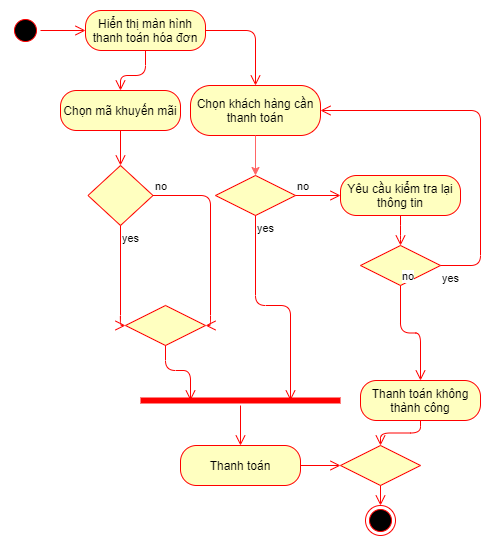

The diagram above was exported from draw.io. Its source (the exported page's mxGraphModel, read from the mxfile embedded in the PNG):
<mxGraphModel dx="1024" dy="592" grid="1" gridSize="10" guides="1" tooltips="1" connect="1" arrows="1" fold="1" page="1" pageScale="1" pageWidth="850" pageHeight="1100" math="0" shadow="0">
  <root>
    <mxCell id="0" />
    <mxCell id="1" parent="0" />
    <mxCell id="rDBfMQLle578KTZMKO2U-1" value="" style="ellipse;html=1;shape=startState;fillColor=#000000;strokeColor=#ff0000;" parent="1" vertex="1">
      <mxGeometry x="230" y="70" width="30" height="30" as="geometry" />
    </mxCell>
    <mxCell id="rDBfMQLle578KTZMKO2U-2" value="" style="edgeStyle=orthogonalEdgeStyle;html=1;verticalAlign=bottom;endArrow=open;endSize=8;strokeColor=#ff0000;entryX=0;entryY=0.5;entryDx=0;entryDy=0;" parent="1" source="rDBfMQLle578KTZMKO2U-1" target="rDBfMQLle578KTZMKO2U-3" edge="1">
      <mxGeometry relative="1" as="geometry">
        <mxPoint x="175" y="160" as="targetPoint" />
      </mxGeometry>
    </mxCell>
    <mxCell id="rDBfMQLle578KTZMKO2U-3" value="Hiển thị màn hình thanh toán hóa đơn" style="rounded=1;whiteSpace=wrap;html=1;arcSize=40;fontColor=#000000;fillColor=#ffffc0;strokeColor=#ff0000;" parent="1" vertex="1">
      <mxGeometry x="305" y="65" width="120" height="40" as="geometry" />
    </mxCell>
    <mxCell id="rDBfMQLle578KTZMKO2U-4" value="" style="edgeStyle=orthogonalEdgeStyle;html=1;verticalAlign=bottom;endArrow=open;endSize=8;strokeColor=#ff0000;entryX=0.5;entryY=0;entryDx=0;entryDy=0;" parent="1" source="rDBfMQLle578KTZMKO2U-3" target="rDBfMQLle578KTZMKO2U-5" edge="1">
      <mxGeometry relative="1" as="geometry">
        <mxPoint x="430" y="360" as="targetPoint" />
        <Array as="points">
          <mxPoint x="475" y="85" />
        </Array>
      </mxGeometry>
    </mxCell>
    <mxCell id="rDBfMQLle578KTZMKO2U-5" value="Chọn khách hàng cần thanh toán" style="rounded=1;whiteSpace=wrap;html=1;arcSize=40;fontColor=#000000;fillColor=#ffffc0;strokeColor=#ff0000;" parent="1" vertex="1">
      <mxGeometry x="410" y="140" width="130" height="50" as="geometry" />
    </mxCell>
    <mxCell id="rDBfMQLle578KTZMKO2U-6" value="" style="edgeStyle=orthogonalEdgeStyle;html=1;verticalAlign=bottom;endArrow=open;endSize=8;strokeColor=#ff0000;entryX=0.5;entryY=0;entryDx=0;entryDy=0;exitX=0.5;exitY=1;exitDx=0;exitDy=0;" parent="1" source="rDBfMQLle578KTZMKO2U-3" target="rDBfMQLle578KTZMKO2U-9" edge="1">
      <mxGeometry relative="1" as="geometry">
        <mxPoint x="340" y="260" as="targetPoint" />
        <Array as="points">
          <mxPoint x="365" y="130" />
          <mxPoint x="340" y="130" />
        </Array>
      </mxGeometry>
    </mxCell>
    <mxCell id="rDBfMQLle578KTZMKO2U-9" value="Chọn mã khuyến mãi" style="rounded=1;whiteSpace=wrap;html=1;arcSize=40;fontColor=#000000;fillColor=#ffffc0;strokeColor=#ff0000;" parent="1" vertex="1">
      <mxGeometry x="280" y="145" width="120" height="40" as="geometry" />
    </mxCell>
    <mxCell id="rDBfMQLle578KTZMKO2U-10" value="" style="edgeStyle=orthogonalEdgeStyle;html=1;verticalAlign=bottom;endArrow=open;endSize=8;strokeColor=#ff0000;entryX=0.5;entryY=0;entryDx=0;entryDy=0;" parent="1" source="rDBfMQLle578KTZMKO2U-9" target="rDBfMQLle578KTZMKO2U-11" edge="1">
      <mxGeometry relative="1" as="geometry">
        <mxPoint x="340" y="350" as="targetPoint" />
      </mxGeometry>
    </mxCell>
    <mxCell id="rDBfMQLle578KTZMKO2U-11" value="" style="rhombus;whiteSpace=wrap;html=1;fillColor=#ffffc0;strokeColor=#ff0000;" parent="1" vertex="1">
      <mxGeometry x="307.5" y="220" width="65" height="60" as="geometry" />
    </mxCell>
    <mxCell id="rDBfMQLle578KTZMKO2U-12" value="no" style="edgeStyle=orthogonalEdgeStyle;html=1;align=left;verticalAlign=bottom;endArrow=open;endSize=8;strokeColor=#ff0000;entryX=1;entryY=0.5;entryDx=0;entryDy=0;" parent="1" source="rDBfMQLle578KTZMKO2U-11" edge="1" target="4QvPWdMVTsUFX9so0AJP-7">
      <mxGeometry x="-1" relative="1" as="geometry">
        <mxPoint x="430" y="430" as="targetPoint" />
        <Array as="points">
          <mxPoint x="430" y="250" />
          <mxPoint x="430" y="380" />
        </Array>
      </mxGeometry>
    </mxCell>
    <mxCell id="rDBfMQLle578KTZMKO2U-13" value="yes" style="edgeStyle=orthogonalEdgeStyle;html=1;align=left;verticalAlign=top;endArrow=open;endSize=8;strokeColor=#ff0000;entryX=0;entryY=0.5;entryDx=0;entryDy=0;" parent="1" source="rDBfMQLle578KTZMKO2U-11" edge="1" target="4QvPWdMVTsUFX9so0AJP-7">
      <mxGeometry x="-1" relative="1" as="geometry">
        <mxPoint x="390" y="350" as="targetPoint" />
        <Array as="points">
          <mxPoint x="340" y="380" />
        </Array>
      </mxGeometry>
    </mxCell>
    <mxCell id="rDBfMQLle578KTZMKO2U-14" value="Yêu cầu kiểm tra lại thông tin" style="rounded=1;whiteSpace=wrap;html=1;arcSize=40;fontColor=#000000;fillColor=#ffffc0;strokeColor=#ff0000;" parent="1" vertex="1">
      <mxGeometry x="560" y="230" width="120" height="40" as="geometry" />
    </mxCell>
    <mxCell id="rDBfMQLle578KTZMKO2U-15" value="" style="edgeStyle=orthogonalEdgeStyle;html=1;verticalAlign=bottom;endArrow=open;endSize=8;strokeColor=#ff0000;entryX=0.5;entryY=0;entryDx=0;entryDy=0;" parent="1" source="rDBfMQLle578KTZMKO2U-14" edge="1" target="4QvPWdMVTsUFX9so0AJP-12">
      <mxGeometry relative="1" as="geometry">
        <mxPoint x="670" y="170" as="targetPoint" />
        <Array as="points">
          <mxPoint x="620" y="290" />
          <mxPoint x="620" y="290" />
        </Array>
      </mxGeometry>
    </mxCell>
    <mxCell id="YcqFOWZEe0zeQrEXhFSL-1" value="Thanh toán" style="rounded=1;whiteSpace=wrap;html=1;arcSize=40;fontColor=#000000;fillColor=#ffffc0;strokeColor=#ff0000;" parent="1" vertex="1">
      <mxGeometry x="400" y="500" width="120" height="40" as="geometry" />
    </mxCell>
    <mxCell id="YcqFOWZEe0zeQrEXhFSL-2" value="" style="edgeStyle=orthogonalEdgeStyle;html=1;verticalAlign=bottom;endArrow=open;endSize=8;strokeColor=#ff0000;entryX=0;entryY=0.5;entryDx=0;entryDy=0;" parent="1" source="YcqFOWZEe0zeQrEXhFSL-1" edge="1" target="4QvPWdMVTsUFX9so0AJP-17">
      <mxGeometry relative="1" as="geometry">
        <mxPoint x="460" y="600" as="targetPoint" />
      </mxGeometry>
    </mxCell>
    <mxCell id="4QvPWdMVTsUFX9so0AJP-1" value="" style="rhombus;whiteSpace=wrap;html=1;fillColor=#ffffc0;strokeColor=#ff0000;" vertex="1" parent="1">
      <mxGeometry x="435" y="230" width="80" height="40" as="geometry" />
    </mxCell>
    <mxCell id="4QvPWdMVTsUFX9so0AJP-2" value="no" style="edgeStyle=orthogonalEdgeStyle;html=1;align=left;verticalAlign=bottom;endArrow=open;endSize=8;strokeColor=#ff0000;entryX=0;entryY=0.5;entryDx=0;entryDy=0;" edge="1" source="4QvPWdMVTsUFX9so0AJP-1" parent="1" target="rDBfMQLle578KTZMKO2U-14">
      <mxGeometry x="-1" relative="1" as="geometry">
        <mxPoint x="510" y="280" as="targetPoint" />
        <Array as="points" />
      </mxGeometry>
    </mxCell>
    <mxCell id="4QvPWdMVTsUFX9so0AJP-3" value="yes" style="edgeStyle=orthogonalEdgeStyle;html=1;align=left;verticalAlign=top;endArrow=open;endSize=8;strokeColor=#ff0000;entryX=0.75;entryY=0.5;entryDx=0;entryDy=0;entryPerimeter=0;" edge="1" source="4QvPWdMVTsUFX9so0AJP-1" parent="1" target="4QvPWdMVTsUFX9so0AJP-5">
      <mxGeometry x="-1" relative="1" as="geometry">
        <mxPoint x="475" y="400" as="targetPoint" />
        <Array as="points">
          <mxPoint x="475" y="360" />
          <mxPoint x="510" y="360" />
        </Array>
      </mxGeometry>
    </mxCell>
    <mxCell id="4QvPWdMVTsUFX9so0AJP-4" value="" style="endArrow=classic;html=1;strokeColor=#FF6666;exitX=0.5;exitY=1;exitDx=0;exitDy=0;entryX=0.5;entryY=0;entryDx=0;entryDy=0;" edge="1" parent="1" source="rDBfMQLle578KTZMKO2U-5" target="4QvPWdMVTsUFX9so0AJP-1">
      <mxGeometry width="50" height="50" relative="1" as="geometry">
        <mxPoint x="400" y="330" as="sourcePoint" />
        <mxPoint x="475" y="260" as="targetPoint" />
      </mxGeometry>
    </mxCell>
    <mxCell id="4QvPWdMVTsUFX9so0AJP-5" value="" style="shape=line;html=1;strokeWidth=6;strokeColor=#ff0000;" vertex="1" parent="1">
      <mxGeometry x="360" y="450" width="200" height="10" as="geometry" />
    </mxCell>
    <mxCell id="4QvPWdMVTsUFX9so0AJP-6" value="" style="edgeStyle=orthogonalEdgeStyle;html=1;verticalAlign=bottom;endArrow=open;endSize=8;strokeColor=#ff0000;entryX=0.5;entryY=0;entryDx=0;entryDy=0;" edge="1" source="4QvPWdMVTsUFX9so0AJP-5" parent="1" target="YcqFOWZEe0zeQrEXhFSL-1">
      <mxGeometry relative="1" as="geometry">
        <mxPoint x="460" y="520" as="targetPoint" />
      </mxGeometry>
    </mxCell>
    <mxCell id="4QvPWdMVTsUFX9so0AJP-7" value="" style="rhombus;whiteSpace=wrap;html=1;fillColor=#ffffc0;strokeColor=#ff0000;" vertex="1" parent="1">
      <mxGeometry x="345" y="360" width="80" height="40" as="geometry" />
    </mxCell>
    <mxCell id="4QvPWdMVTsUFX9so0AJP-9" value="" style="edgeStyle=orthogonalEdgeStyle;html=1;align=left;verticalAlign=top;endArrow=open;endSize=8;strokeColor=#ff0000;entryX=0.25;entryY=0.5;entryDx=0;entryDy=0;entryPerimeter=0;" edge="1" source="4QvPWdMVTsUFX9so0AJP-7" parent="1" target="4QvPWdMVTsUFX9so0AJP-5">
      <mxGeometry x="-1" relative="1" as="geometry">
        <mxPoint x="370" y="460" as="targetPoint" />
      </mxGeometry>
    </mxCell>
    <mxCell id="4QvPWdMVTsUFX9so0AJP-10" value="" style="ellipse;html=1;shape=endState;fillColor=#000000;strokeColor=#ff0000;" vertex="1" parent="1">
      <mxGeometry x="585" y="560" width="30" height="30" as="geometry" />
    </mxCell>
    <mxCell id="4QvPWdMVTsUFX9so0AJP-12" value="" style="rhombus;whiteSpace=wrap;html=1;fillColor=#ffffc0;strokeColor=#ff0000;" vertex="1" parent="1">
      <mxGeometry x="580" y="300" width="80" height="40" as="geometry" />
    </mxCell>
    <mxCell id="4QvPWdMVTsUFX9so0AJP-13" value="no" style="edgeStyle=orthogonalEdgeStyle;html=1;align=left;verticalAlign=bottom;endArrow=open;endSize=8;strokeColor=#ff0000;entryX=0.5;entryY=0;entryDx=0;entryDy=0;" edge="1" source="4QvPWdMVTsUFX9so0AJP-12" parent="1" target="4QvPWdMVTsUFX9so0AJP-15">
      <mxGeometry x="-1" relative="1" as="geometry">
        <mxPoint x="660" y="420" as="targetPoint" />
      </mxGeometry>
    </mxCell>
    <mxCell id="4QvPWdMVTsUFX9so0AJP-14" value="yes" style="edgeStyle=orthogonalEdgeStyle;html=1;align=left;verticalAlign=top;endArrow=open;endSize=8;strokeColor=#ff0000;entryX=1;entryY=0.5;entryDx=0;entryDy=0;" edge="1" source="4QvPWdMVTsUFX9so0AJP-12" parent="1" target="rDBfMQLle578KTZMKO2U-5">
      <mxGeometry x="-1" relative="1" as="geometry">
        <mxPoint x="560" y="400" as="targetPoint" />
        <Array as="points">
          <mxPoint x="700" y="320" />
          <mxPoint x="700" y="165" />
        </Array>
      </mxGeometry>
    </mxCell>
    <mxCell id="4QvPWdMVTsUFX9so0AJP-15" value="Thanh toán không thành công" style="rounded=1;whiteSpace=wrap;html=1;arcSize=40;fontColor=#000000;fillColor=#ffffc0;strokeColor=#ff0000;" vertex="1" parent="1">
      <mxGeometry x="580" y="435" width="120" height="40" as="geometry" />
    </mxCell>
    <mxCell id="4QvPWdMVTsUFX9so0AJP-16" value="" style="edgeStyle=orthogonalEdgeStyle;html=1;verticalAlign=bottom;endArrow=open;endSize=8;strokeColor=#ff0000;entryX=0.5;entryY=0;entryDx=0;entryDy=0;" edge="1" source="4QvPWdMVTsUFX9so0AJP-15" parent="1" target="4QvPWdMVTsUFX9so0AJP-17">
      <mxGeometry relative="1" as="geometry">
        <mxPoint x="610" y="520" as="targetPoint" />
      </mxGeometry>
    </mxCell>
    <mxCell id="4QvPWdMVTsUFX9so0AJP-17" value="" style="rhombus;whiteSpace=wrap;html=1;fillColor=#ffffc0;strokeColor=#ff0000;" vertex="1" parent="1">
      <mxGeometry x="560" y="500" width="80" height="40" as="geometry" />
    </mxCell>
    <mxCell id="4QvPWdMVTsUFX9so0AJP-19" value="" style="edgeStyle=orthogonalEdgeStyle;html=1;align=left;verticalAlign=top;endArrow=open;endSize=8;strokeColor=#ff0000;entryX=0.5;entryY=0;entryDx=0;entryDy=0;" edge="1" source="4QvPWdMVTsUFX9so0AJP-17" parent="1" target="4QvPWdMVTsUFX9so0AJP-10">
      <mxGeometry x="-1" relative="1" as="geometry">
        <mxPoint x="570" y="570" as="targetPoint" />
      </mxGeometry>
    </mxCell>
  </root>
</mxGraphModel>